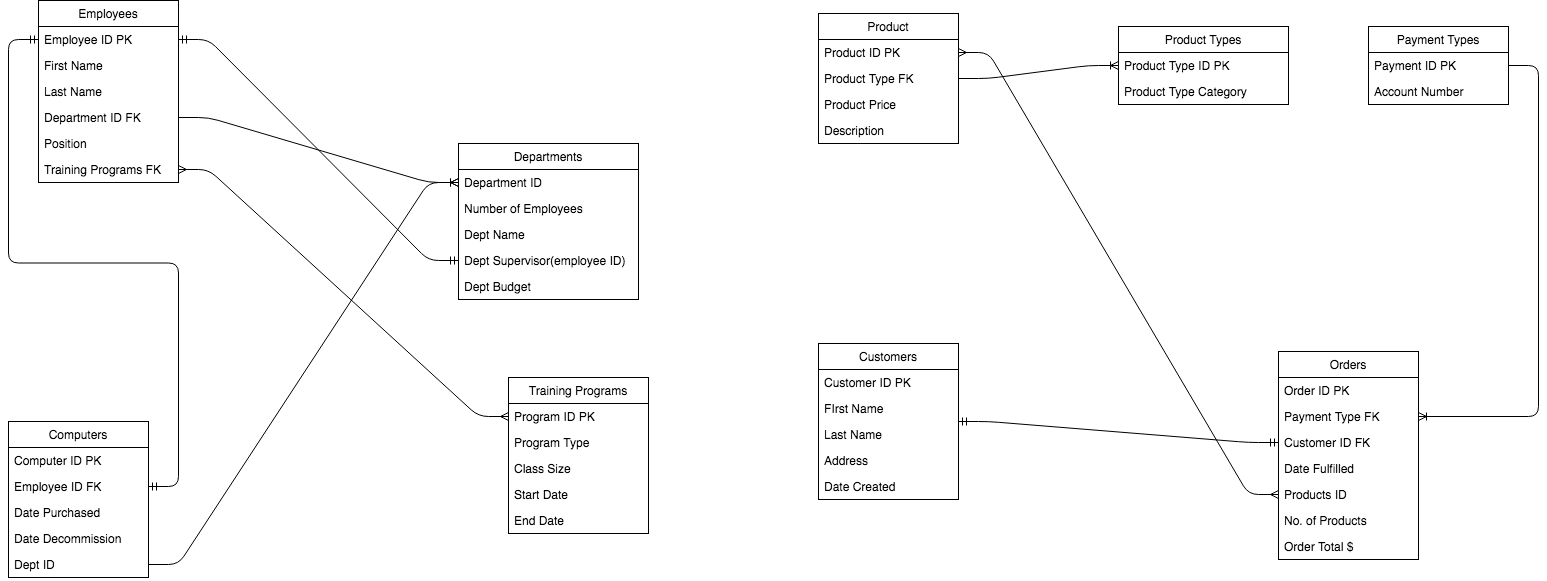

The diagram above was exported from draw.io. Its source (the exported page's mxGraphModel, read from the mxfile embedded in the PNG):
<mxGraphModel dx="1616" dy="899" grid="1" gridSize="10" guides="1" tooltips="1" connect="1" arrows="1" fold="1" page="1" pageScale="1" pageWidth="2400" pageHeight="2400" background="#ffffff" math="0" shadow="0">
  <root>
    <mxCell id="0" />
    <mxCell id="1" parent="0" />
    <mxCell id="2" value="Employees" style="swimlane;fontStyle=0;childLayout=stackLayout;horizontal=1;startSize=26;fillColor=none;horizontalStack=0;resizeParent=1;resizeParentMax=0;resizeLast=0;collapsible=1;marginBottom=0;swimlaneFillColor=#ffffff;" vertex="1" parent="1">
      <mxGeometry x="60" y="49" width="140" height="182" as="geometry" />
    </mxCell>
    <mxCell id="3" value="Employee ID PK" style="text;strokeColor=none;fillColor=none;align=left;verticalAlign=top;spacingLeft=4;spacingRight=4;overflow=hidden;rotatable=0;points=[[0,0.5],[1,0.5]];portConstraint=eastwest;" vertex="1" parent="2">
      <mxGeometry y="26" width="140" height="26" as="geometry" />
    </mxCell>
    <mxCell id="4" value="First Name" style="text;strokeColor=none;fillColor=none;align=left;verticalAlign=top;spacingLeft=4;spacingRight=4;overflow=hidden;rotatable=0;points=[[0,0.5],[1,0.5]];portConstraint=eastwest;" vertex="1" parent="2">
      <mxGeometry y="52" width="140" height="26" as="geometry" />
    </mxCell>
    <mxCell id="41" value="Last Name" style="text;strokeColor=none;fillColor=none;align=left;verticalAlign=top;spacingLeft=4;spacingRight=4;overflow=hidden;rotatable=0;points=[[0,0.5],[1,0.5]];portConstraint=eastwest;" vertex="1" parent="2">
      <mxGeometry y="78" width="140" height="26" as="geometry" />
    </mxCell>
    <mxCell id="40" value="Department ID FK" style="text;strokeColor=none;fillColor=none;align=left;verticalAlign=top;spacingLeft=4;spacingRight=4;overflow=hidden;rotatable=0;points=[[0,0.5],[1,0.5]];portConstraint=eastwest;" vertex="1" parent="2">
      <mxGeometry y="104" width="140" height="26" as="geometry" />
    </mxCell>
    <mxCell id="39" value="Position" style="text;strokeColor=none;fillColor=none;align=left;verticalAlign=top;spacingLeft=4;spacingRight=4;overflow=hidden;rotatable=0;points=[[0,0.5],[1,0.5]];portConstraint=eastwest;" vertex="1" parent="2">
      <mxGeometry y="130" width="140" height="26" as="geometry" />
    </mxCell>
    <mxCell id="5" value="Training Programs FK" style="text;strokeColor=none;fillColor=none;align=left;verticalAlign=top;spacingLeft=4;spacingRight=4;overflow=hidden;rotatable=0;points=[[0,0.5],[1,0.5]];portConstraint=eastwest;" vertex="1" parent="2">
      <mxGeometry y="156" width="140" height="26" as="geometry" />
    </mxCell>
    <mxCell id="6" value="Computers" style="swimlane;fontStyle=0;childLayout=stackLayout;horizontal=1;startSize=26;fillColor=none;horizontalStack=0;resizeParent=1;resizeParentMax=0;resizeLast=0;collapsible=1;marginBottom=0;swimlaneFillColor=#ffffff;" vertex="1" parent="1">
      <mxGeometry x="30" y="470" width="140" height="156" as="geometry" />
    </mxCell>
    <mxCell id="7" value="Computer ID PK" style="text;strokeColor=none;fillColor=none;align=left;verticalAlign=top;spacingLeft=4;spacingRight=4;overflow=hidden;rotatable=0;points=[[0,0.5],[1,0.5]];portConstraint=eastwest;" vertex="1" parent="6">
      <mxGeometry y="26" width="140" height="26" as="geometry" />
    </mxCell>
    <mxCell id="8" value="Employee ID FK" style="text;strokeColor=none;fillColor=none;align=left;verticalAlign=top;spacingLeft=4;spacingRight=4;overflow=hidden;rotatable=0;points=[[0,0.5],[1,0.5]];portConstraint=eastwest;" vertex="1" parent="6">
      <mxGeometry y="52" width="140" height="26" as="geometry" />
    </mxCell>
    <mxCell id="51" value="Date Purchased&#10;&#10;" style="text;strokeColor=none;fillColor=none;align=left;verticalAlign=top;spacingLeft=4;spacingRight=4;overflow=hidden;rotatable=0;points=[[0,0.5],[1,0.5]];portConstraint=eastwest;" vertex="1" parent="6">
      <mxGeometry y="78" width="140" height="26" as="geometry" />
    </mxCell>
    <mxCell id="54" value="Date Decommission&#10;" style="text;strokeColor=none;fillColor=none;align=left;verticalAlign=top;spacingLeft=4;spacingRight=4;overflow=hidden;rotatable=0;points=[[0,0.5],[1,0.5]];portConstraint=eastwest;" vertex="1" parent="6">
      <mxGeometry y="104" width="140" height="26" as="geometry" />
    </mxCell>
    <mxCell id="76" value="Dept ID&#10;" style="text;strokeColor=none;fillColor=none;align=left;verticalAlign=top;spacingLeft=4;spacingRight=4;overflow=hidden;rotatable=0;points=[[0,0.5],[1,0.5]];portConstraint=eastwest;" vertex="1" parent="6">
      <mxGeometry y="130" width="140" height="26" as="geometry" />
    </mxCell>
    <mxCell id="10" value="Product Types" style="swimlane;fontStyle=0;childLayout=stackLayout;horizontal=1;startSize=26;fillColor=none;horizontalStack=0;resizeParent=1;resizeParentMax=0;resizeLast=0;collapsible=1;marginBottom=0;swimlaneFillColor=#ffffff;" vertex="1" parent="1">
      <mxGeometry x="1140" y="75" width="170" height="78" as="geometry" />
    </mxCell>
    <mxCell id="11" value="Product Type ID PK" style="text;strokeColor=none;fillColor=none;align=left;verticalAlign=top;spacingLeft=4;spacingRight=4;overflow=hidden;rotatable=0;points=[[0,0.5],[1,0.5]];portConstraint=eastwest;" vertex="1" parent="10">
      <mxGeometry y="26" width="170" height="26" as="geometry" />
    </mxCell>
    <mxCell id="74" value="Product Type Category" style="text;strokeColor=none;fillColor=none;align=left;verticalAlign=top;spacingLeft=4;spacingRight=4;overflow=hidden;rotatable=0;points=[[0,0.5],[1,0.5]];portConstraint=eastwest;" vertex="1" parent="10">
      <mxGeometry y="52" width="170" height="26" as="geometry" />
    </mxCell>
    <mxCell id="14" value="Orders" style="swimlane;fontStyle=0;childLayout=stackLayout;horizontal=1;startSize=26;fillColor=none;horizontalStack=0;resizeParent=1;resizeParentMax=0;resizeLast=0;collapsible=1;marginBottom=0;swimlaneFillColor=#ffffff;" vertex="1" parent="1">
      <mxGeometry x="1300" y="400" width="140" height="208" as="geometry" />
    </mxCell>
    <mxCell id="15" value="Order ID PK" style="text;strokeColor=none;fillColor=none;align=left;verticalAlign=top;spacingLeft=4;spacingRight=4;overflow=hidden;rotatable=0;points=[[0,0.5],[1,0.5]];portConstraint=eastwest;" vertex="1" parent="14">
      <mxGeometry y="26" width="140" height="26" as="geometry" />
    </mxCell>
    <mxCell id="16" value="Payment Type FK" style="text;strokeColor=none;fillColor=none;align=left;verticalAlign=top;spacingLeft=4;spacingRight=4;overflow=hidden;rotatable=0;points=[[0,0.5],[1,0.5]];portConstraint=eastwest;" vertex="1" parent="14">
      <mxGeometry y="52" width="140" height="26" as="geometry" />
    </mxCell>
    <mxCell id="48" value="Customer ID FK" style="text;strokeColor=none;fillColor=none;align=left;verticalAlign=top;spacingLeft=4;spacingRight=4;overflow=hidden;rotatable=0;points=[[0,0.5],[1,0.5]];portConstraint=eastwest;" vertex="1" parent="14">
      <mxGeometry y="78" width="140" height="26" as="geometry" />
    </mxCell>
    <mxCell id="50" value="Date Fulfilled " style="text;strokeColor=none;fillColor=none;align=left;verticalAlign=top;spacingLeft=4;spacingRight=4;overflow=hidden;rotatable=0;points=[[0,0.5],[1,0.5]];portConstraint=eastwest;" vertex="1" parent="14">
      <mxGeometry y="104" width="140" height="26" as="geometry" />
    </mxCell>
    <mxCell id="65" value="Products ID" style="text;strokeColor=none;fillColor=none;align=left;verticalAlign=top;spacingLeft=4;spacingRight=4;overflow=hidden;rotatable=0;points=[[0,0.5],[1,0.5]];portConstraint=eastwest;" vertex="1" parent="14">
      <mxGeometry y="130" width="140" height="26" as="geometry" />
    </mxCell>
    <mxCell id="72" value="No. of Products" style="text;strokeColor=none;fillColor=none;align=left;verticalAlign=top;spacingLeft=4;spacingRight=4;overflow=hidden;rotatable=0;points=[[0,0.5],[1,0.5]];portConstraint=eastwest;" vertex="1" parent="14">
      <mxGeometry y="156" width="140" height="26" as="geometry" />
    </mxCell>
    <mxCell id="73" value="Order Total $" style="text;strokeColor=none;fillColor=none;align=left;verticalAlign=top;spacingLeft=4;spacingRight=4;overflow=hidden;rotatable=0;points=[[0,0.5],[1,0.5]];portConstraint=eastwest;" vertex="1" parent="14">
      <mxGeometry y="182" width="140" height="26" as="geometry" />
    </mxCell>
    <mxCell id="18" value="Departments" style="swimlane;fontStyle=0;childLayout=stackLayout;horizontal=1;startSize=26;fillColor=none;horizontalStack=0;resizeParent=1;resizeParentMax=0;resizeLast=0;collapsible=1;marginBottom=0;swimlaneFillColor=#ffffff;" vertex="1" parent="1">
      <mxGeometry x="480" y="192" width="180" height="156" as="geometry" />
    </mxCell>
    <mxCell id="19" value="Department ID" style="text;strokeColor=none;fillColor=none;align=left;verticalAlign=top;spacingLeft=4;spacingRight=4;overflow=hidden;rotatable=0;points=[[0,0.5],[1,0.5]];portConstraint=eastwest;" vertex="1" parent="18">
      <mxGeometry y="26" width="180" height="26" as="geometry" />
    </mxCell>
    <mxCell id="20" value="Number of Employees" style="text;strokeColor=none;fillColor=none;align=left;verticalAlign=top;spacingLeft=4;spacingRight=4;overflow=hidden;rotatable=0;points=[[0,0.5],[1,0.5]];portConstraint=eastwest;" vertex="1" parent="18">
      <mxGeometry y="52" width="180" height="26" as="geometry" />
    </mxCell>
    <mxCell id="71" value="Dept Name" style="text;strokeColor=none;fillColor=none;align=left;verticalAlign=top;spacingLeft=4;spacingRight=4;overflow=hidden;rotatable=0;points=[[0,0.5],[1,0.5]];portConstraint=eastwest;" vertex="1" parent="18">
      <mxGeometry y="78" width="180" height="26" as="geometry" />
    </mxCell>
    <mxCell id="75" value="Dept Supervisor(employee ID)&#10;&#10;" style="text;strokeColor=none;fillColor=none;align=left;verticalAlign=top;spacingLeft=4;spacingRight=4;overflow=hidden;rotatable=0;points=[[0,0.5],[1,0.5]];portConstraint=eastwest;" vertex="1" parent="18">
      <mxGeometry y="104" width="180" height="26" as="geometry" />
    </mxCell>
    <mxCell id="81" value="Dept Budget" style="text;strokeColor=none;fillColor=none;align=left;verticalAlign=top;spacingLeft=4;spacingRight=4;overflow=hidden;rotatable=0;points=[[0,0.5],[1,0.5]];portConstraint=eastwest;" vertex="1" parent="18">
      <mxGeometry y="130" width="180" height="26" as="geometry" />
    </mxCell>
    <mxCell id="22" value="Product" style="swimlane;fontStyle=0;childLayout=stackLayout;horizontal=1;startSize=26;fillColor=none;horizontalStack=0;resizeParent=1;resizeParentMax=0;resizeLast=0;collapsible=1;marginBottom=0;swimlaneFillColor=#ffffff;" vertex="1" parent="1">
      <mxGeometry x="840" y="62" width="140" height="130" as="geometry" />
    </mxCell>
    <mxCell id="23" value="Product ID PK" style="text;strokeColor=none;fillColor=none;align=left;verticalAlign=top;spacingLeft=4;spacingRight=4;overflow=hidden;rotatable=0;points=[[0,0.5],[1,0.5]];portConstraint=eastwest;" vertex="1" parent="22">
      <mxGeometry y="26" width="140" height="26" as="geometry" />
    </mxCell>
    <mxCell id="24" value="Product Type FK" style="text;strokeColor=none;fillColor=none;align=left;verticalAlign=top;spacingLeft=4;spacingRight=4;overflow=hidden;rotatable=0;points=[[0,0.5],[1,0.5]];portConstraint=eastwest;" vertex="1" parent="22">
      <mxGeometry y="52" width="140" height="26" as="geometry" />
    </mxCell>
    <mxCell id="25" value="Product Price" style="text;strokeColor=none;fillColor=none;align=left;verticalAlign=top;spacingLeft=4;spacingRight=4;overflow=hidden;rotatable=0;points=[[0,0.5],[1,0.5]];portConstraint=eastwest;" vertex="1" parent="22">
      <mxGeometry y="78" width="140" height="26" as="geometry" />
    </mxCell>
    <mxCell id="46" value="Description " style="text;strokeColor=none;fillColor=none;align=left;verticalAlign=top;spacingLeft=4;spacingRight=4;overflow=hidden;rotatable=0;points=[[0,0.5],[1,0.5]];portConstraint=eastwest;" vertex="1" parent="22">
      <mxGeometry y="104" width="140" height="26" as="geometry" />
    </mxCell>
    <mxCell id="26" value="Training Programs" style="swimlane;fontStyle=0;childLayout=stackLayout;horizontal=1;startSize=26;fillColor=none;horizontalStack=0;resizeParent=1;resizeParentMax=0;resizeLast=0;collapsible=1;marginBottom=0;swimlaneFillColor=#ffffff;" vertex="1" parent="1">
      <mxGeometry x="530" y="426" width="140" height="156" as="geometry" />
    </mxCell>
    <mxCell id="27" value="Program ID PK" style="text;strokeColor=none;fillColor=none;align=left;verticalAlign=top;spacingLeft=4;spacingRight=4;overflow=hidden;rotatable=0;points=[[0,0.5],[1,0.5]];portConstraint=eastwest;" vertex="1" parent="26">
      <mxGeometry y="26" width="140" height="26" as="geometry" />
    </mxCell>
    <mxCell id="28" value="Program Type" style="text;strokeColor=none;fillColor=none;align=left;verticalAlign=top;spacingLeft=4;spacingRight=4;overflow=hidden;rotatable=0;points=[[0,0.5],[1,0.5]];portConstraint=eastwest;" vertex="1" parent="26">
      <mxGeometry y="52" width="140" height="26" as="geometry" />
    </mxCell>
    <mxCell id="29" value="Class Size" style="text;strokeColor=none;fillColor=none;align=left;verticalAlign=top;spacingLeft=4;spacingRight=4;overflow=hidden;rotatable=0;points=[[0,0.5],[1,0.5]];portConstraint=eastwest;" vertex="1" parent="26">
      <mxGeometry y="78" width="140" height="26" as="geometry" />
    </mxCell>
    <mxCell id="52" value="Start Date" style="text;strokeColor=none;fillColor=none;align=left;verticalAlign=top;spacingLeft=4;spacingRight=4;overflow=hidden;rotatable=0;points=[[0,0.5],[1,0.5]];portConstraint=eastwest;" vertex="1" parent="26">
      <mxGeometry y="104" width="140" height="26" as="geometry" />
    </mxCell>
    <mxCell id="53" value="End Date" style="text;strokeColor=none;fillColor=none;align=left;verticalAlign=top;spacingLeft=4;spacingRight=4;overflow=hidden;rotatable=0;points=[[0,0.5],[1,0.5]];portConstraint=eastwest;" vertex="1" parent="26">
      <mxGeometry y="130" width="140" height="26" as="geometry" />
    </mxCell>
    <mxCell id="30" value="Payment Types" style="swimlane;fontStyle=0;childLayout=stackLayout;horizontal=1;startSize=26;fillColor=none;horizontalStack=0;resizeParent=1;resizeParentMax=0;resizeLast=0;collapsible=1;marginBottom=0;swimlaneFillColor=#ffffff;" vertex="1" parent="1">
      <mxGeometry x="1390" y="75" width="140" height="78" as="geometry" />
    </mxCell>
    <mxCell id="31" value="Payment ID PK" style="text;strokeColor=none;fillColor=none;align=left;verticalAlign=top;spacingLeft=4;spacingRight=4;overflow=hidden;rotatable=0;points=[[0,0.5],[1,0.5]];portConstraint=eastwest;" vertex="1" parent="30">
      <mxGeometry y="26" width="140" height="26" as="geometry" />
    </mxCell>
    <mxCell id="32" value="Account Number" style="text;strokeColor=none;fillColor=none;align=left;verticalAlign=top;spacingLeft=4;spacingRight=4;overflow=hidden;rotatable=0;points=[[0,0.5],[1,0.5]];portConstraint=eastwest;" vertex="1" parent="30">
      <mxGeometry y="52" width="140" height="26" as="geometry" />
    </mxCell>
    <mxCell id="34" value="Customers" style="swimlane;fontStyle=0;childLayout=stackLayout;horizontal=1;startSize=26;fillColor=none;horizontalStack=0;resizeParent=1;resizeParentMax=0;resizeLast=0;collapsible=1;marginBottom=0;swimlaneFillColor=#ffffff;" vertex="1" parent="1">
      <mxGeometry x="840" y="392" width="140" height="156" as="geometry" />
    </mxCell>
    <mxCell id="35" value="Customer ID PK" style="text;strokeColor=none;fillColor=none;align=left;verticalAlign=top;spacingLeft=4;spacingRight=4;overflow=hidden;rotatable=0;points=[[0,0.5],[1,0.5]];portConstraint=eastwest;" vertex="1" parent="34">
      <mxGeometry y="26" width="140" height="26" as="geometry" />
    </mxCell>
    <mxCell id="36" value="FIrst Name" style="text;strokeColor=none;fillColor=none;align=left;verticalAlign=top;spacingLeft=4;spacingRight=4;overflow=hidden;rotatable=0;points=[[0,0.5],[1,0.5]];portConstraint=eastwest;" vertex="1" parent="34">
      <mxGeometry y="52" width="140" height="26" as="geometry" />
    </mxCell>
    <mxCell id="44" value="Last Name" style="text;strokeColor=none;fillColor=none;align=left;verticalAlign=top;spacingLeft=4;spacingRight=4;overflow=hidden;rotatable=0;points=[[0,0.5],[1,0.5]];portConstraint=eastwest;" vertex="1" parent="34">
      <mxGeometry y="78" width="140" height="26" as="geometry" />
    </mxCell>
    <mxCell id="45" value="Address" style="text;strokeColor=none;fillColor=none;align=left;verticalAlign=top;spacingLeft=4;spacingRight=4;overflow=hidden;rotatable=0;points=[[0,0.5],[1,0.5]];portConstraint=eastwest;" vertex="1" parent="34">
      <mxGeometry y="104" width="140" height="26" as="geometry" />
    </mxCell>
    <mxCell id="55" value="Date Created" style="text;strokeColor=none;fillColor=none;align=left;verticalAlign=top;spacingLeft=4;spacingRight=4;overflow=hidden;rotatable=0;points=[[0,0.5],[1,0.5]];portConstraint=eastwest;" vertex="1" parent="34">
      <mxGeometry y="130" width="140" height="26" as="geometry" />
    </mxCell>
    <mxCell id="59" value="" style="edgeStyle=entityRelationEdgeStyle;fontSize=12;html=1;endArrow=ERmandOne;startArrow=ERmandOne;exitX=1;exitY=0.5;entryX=0;entryY=0.5;" edge="1" parent="1" source="8" target="3">
      <mxGeometry width="100" height="100" relative="1" as="geometry">
        <mxPoint x="30" y="720" as="sourcePoint" />
        <mxPoint x="320" y="650" as="targetPoint" />
      </mxGeometry>
    </mxCell>
    <mxCell id="60" value="" style="edgeStyle=entityRelationEdgeStyle;fontSize=12;html=1;endArrow=ERoneToMany;entryX=0;entryY=0.5;" edge="1" parent="1" source="40" target="19">
      <mxGeometry width="100" height="100" relative="1" as="geometry">
        <mxPoint x="20" y="720" as="sourcePoint" />
        <mxPoint x="120" y="620" as="targetPoint" />
      </mxGeometry>
    </mxCell>
    <mxCell id="61" style="edgeStyle=none;rounded=0;html=1;exitX=0.5;exitY=0;startArrow=ERmany;startFill=0;jettySize=auto;orthogonalLoop=1;" edge="1" parent="1" source="34" target="34">
      <mxGeometry relative="1" as="geometry" />
    </mxCell>
    <mxCell id="62" style="edgeStyle=none;rounded=0;html=1;exitX=0.5;exitY=0;entryX=0.5;entryY=0;startArrow=ERmany;startFill=0;jettySize=auto;orthogonalLoop=1;" edge="1" parent="1" source="10" target="10">
      <mxGeometry relative="1" as="geometry" />
    </mxCell>
    <mxCell id="63" value="" style="edgeStyle=entityRelationEdgeStyle;fontSize=12;html=1;endArrow=ERoneToMany;" edge="1" parent="1" source="24" target="11">
      <mxGeometry width="100" height="100" relative="1" as="geometry">
        <mxPoint x="20" y="720" as="sourcePoint" />
        <mxPoint x="120" y="620" as="targetPoint" />
      </mxGeometry>
    </mxCell>
    <mxCell id="66" value="" style="edgeStyle=entityRelationEdgeStyle;fontSize=12;html=1;endArrow=ERoneToMany;" edge="1" parent="1" source="31" target="16">
      <mxGeometry width="100" height="100" relative="1" as="geometry">
        <mxPoint x="20" y="720" as="sourcePoint" />
        <mxPoint x="120" y="620" as="targetPoint" />
      </mxGeometry>
    </mxCell>
    <mxCell id="67" value="" style="edgeStyle=entityRelationEdgeStyle;fontSize=12;html=1;endArrow=ERmandOne;startArrow=ERmandOne;" edge="1" parent="1" source="34" target="48">
      <mxGeometry width="100" height="100" relative="1" as="geometry">
        <mxPoint x="40" y="720" as="sourcePoint" />
        <mxPoint x="140" y="620" as="targetPoint" />
      </mxGeometry>
    </mxCell>
    <mxCell id="69" value="" style="edgeStyle=entityRelationEdgeStyle;fontSize=12;html=1;endArrow=ERmany;startArrow=ERmany;exitX=1;exitY=0.5;" edge="1" parent="1" source="23" target="65">
      <mxGeometry width="100" height="100" relative="1" as="geometry">
        <mxPoint x="10" y="850" as="sourcePoint" />
        <mxPoint x="110" y="750" as="targetPoint" />
      </mxGeometry>
    </mxCell>
    <mxCell id="70" value="" style="edgeStyle=entityRelationEdgeStyle;fontSize=12;html=1;endArrow=ERmany;startArrow=ERmany;exitX=1;exitY=0.5;" edge="1" parent="1" source="5" target="27">
      <mxGeometry width="100" height="100" relative="1" as="geometry">
        <mxPoint x="10" y="850" as="sourcePoint" />
        <mxPoint x="110" y="750" as="targetPoint" />
      </mxGeometry>
    </mxCell>
    <mxCell id="77" value="" style="edgeStyle=entityRelationEdgeStyle;fontSize=12;html=1;endArrow=ERoneToMany;exitX=1;exitY=0.5;" edge="1" parent="1" source="76" target="19">
      <mxGeometry width="100" height="100" relative="1" as="geometry">
        <mxPoint x="750" y="60" as="sourcePoint" />
        <mxPoint x="750" y="106" as="targetPoint" />
      </mxGeometry>
    </mxCell>
    <mxCell id="80" value="" style="edgeStyle=entityRelationEdgeStyle;fontSize=12;html=1;endArrow=ERmandOne;startArrow=ERmandOne;entryX=0;entryY=0.5;exitX=1;exitY=0.5;" edge="1" parent="1" source="3" target="75">
      <mxGeometry width="100" height="100" relative="1" as="geometry">
        <mxPoint x="20" y="750" as="sourcePoint" />
        <mxPoint x="120" y="650" as="targetPoint" />
      </mxGeometry>
    </mxCell>
  </root>
</mxGraphModel>